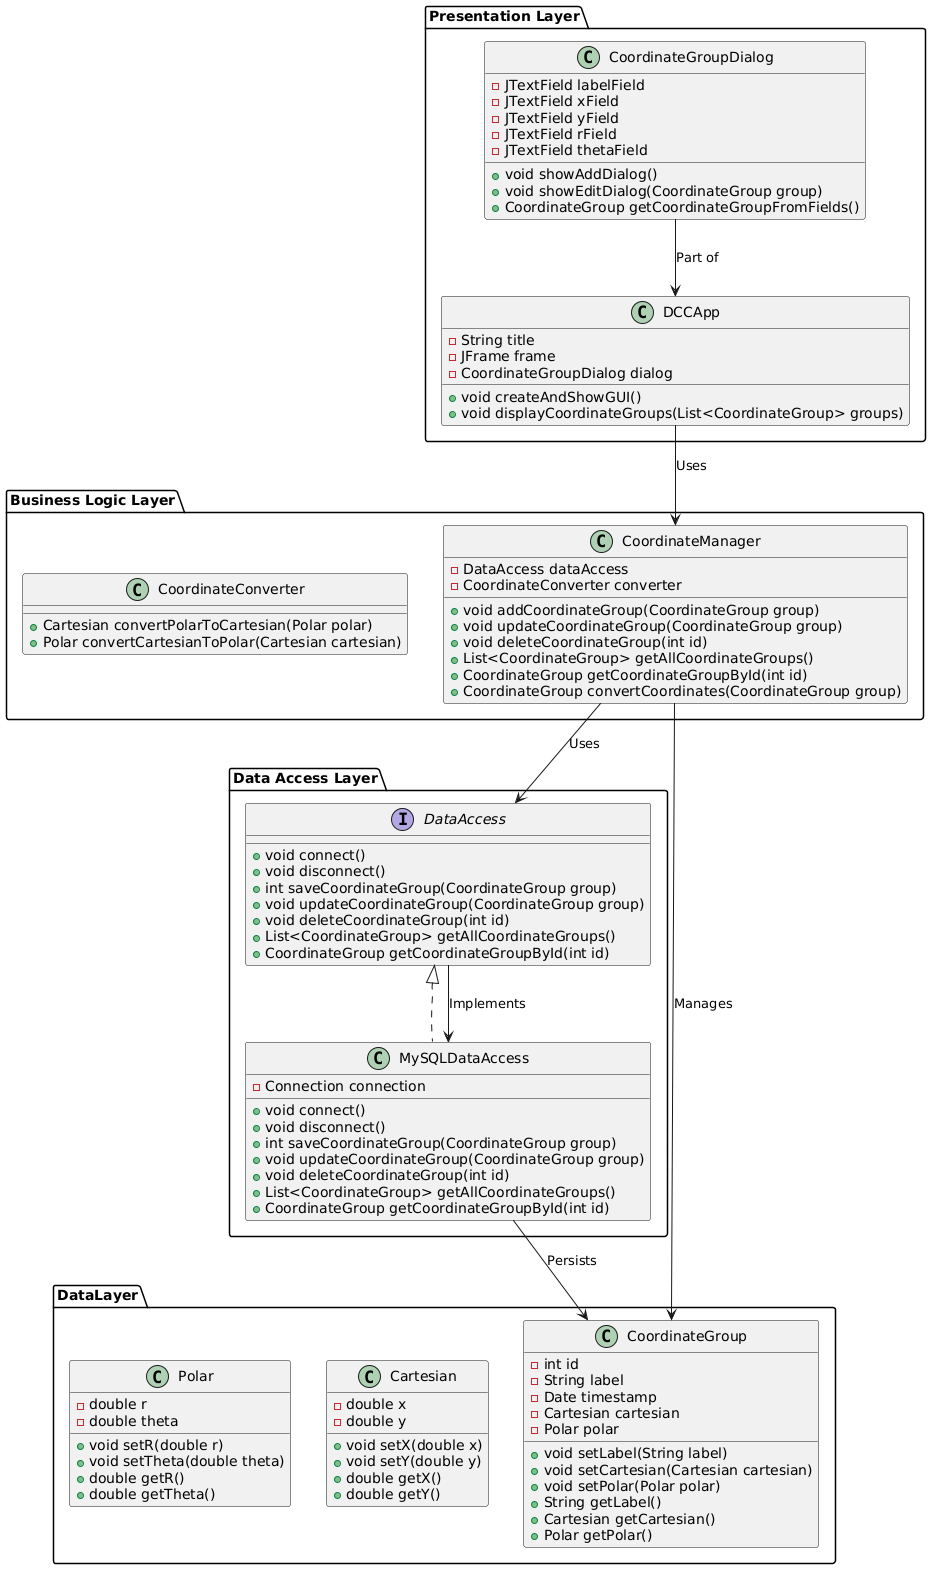

The diagram above was rendered by PlantUML. Its source (embedded in the PNG):
@startuml DCCClassDiagram

' Presentation Layer (GUI)
package "Presentation Layer" {
    class DCCApp {
        - String title
        - JFrame frame
        - CoordinateGroupDialog dialog
        
        + void createAndShowGUI()
        + void displayCoordinateGroups(List<CoordinateGroup> groups)
    }
    
    class CoordinateGroupDialog {
        - JTextField labelField
        - JTextField xField
        - JTextField yField
        - JTextField rField
        - JTextField thetaField
        
        + void showAddDialog()
        + void showEditDialog(CoordinateGroup group)
        + CoordinateGroup getCoordinateGroupFromFields()
    }
}

' Business Logic Layer
package "Business Logic Layer" {
    class CoordinateManager {
        - DataAccess dataAccess
        - CoordinateConverter converter
        
        + void addCoordinateGroup(CoordinateGroup group)
        + void updateCoordinateGroup(CoordinateGroup group)
        + void deleteCoordinateGroup(int id)
        + List<CoordinateGroup> getAllCoordinateGroups()
        + CoordinateGroup getCoordinateGroupById(int id)
        + CoordinateGroup convertCoordinates(CoordinateGroup group)
    }
    
    class CoordinateConverter {
        + Cartesian convertPolarToCartesian(Polar polar)
        + Polar convertCartesianToPolar(Cartesian cartesian)
    }
}

' Data Access Layer
package "Data Access Layer" {
    interface DataAccess {
        + void connect()
        + void disconnect()
        + int saveCoordinateGroup(CoordinateGroup group)
        + void updateCoordinateGroup(CoordinateGroup group)
        + void deleteCoordinateGroup(int id)
        + List<CoordinateGroup> getAllCoordinateGroups()
        + CoordinateGroup getCoordinateGroupById(int id)
    }
    
    class MySQLDataAccess implements DataAccess {
        - Connection connection
        
        + void connect()
        + void disconnect()
        + int saveCoordinateGroup(CoordinateGroup group)
        + void updateCoordinateGroup(CoordinateGroup group)
        + void deleteCoordinateGroup(int id)
        + List<CoordinateGroup> getAllCoordinateGroups()
        + CoordinateGroup getCoordinateGroupById(int id)
    }
}

' Model Classes
package "DataLayer" {
    class CoordinateGroup {
        - int id
        - String label
        - Date timestamp
        - Cartesian cartesian
        - Polar polar
        
        + void setLabel(String label)
        + void setCartesian(Cartesian cartesian)
        + void setPolar(Polar polar)
        + String getLabel()
        + Cartesian getCartesian()
        + Polar getPolar()
    }
    
    class Cartesian {
        - double x
        - double y
        
        + void setX(double x)
        + void setY(double y)
        + double getX()
        + double getY()
    }
    
    class Polar {
        - double r
        - double theta
        
        + void setR(double r)
        + void setTheta(double theta)
        + double getR()
        + double getTheta()
    }
}

' Associations
DCCApp --> CoordinateManager : Uses
CoordinateGroupDialog --> DCCApp : Part of
CoordinateManager --> DataAccess : Uses
CoordinateManager --> CoordinateGroup : Manages
DataAccess --> MySQLDataAccess : Implements
MySQLDataAccess --> CoordinateGroup : Persists

@enduml